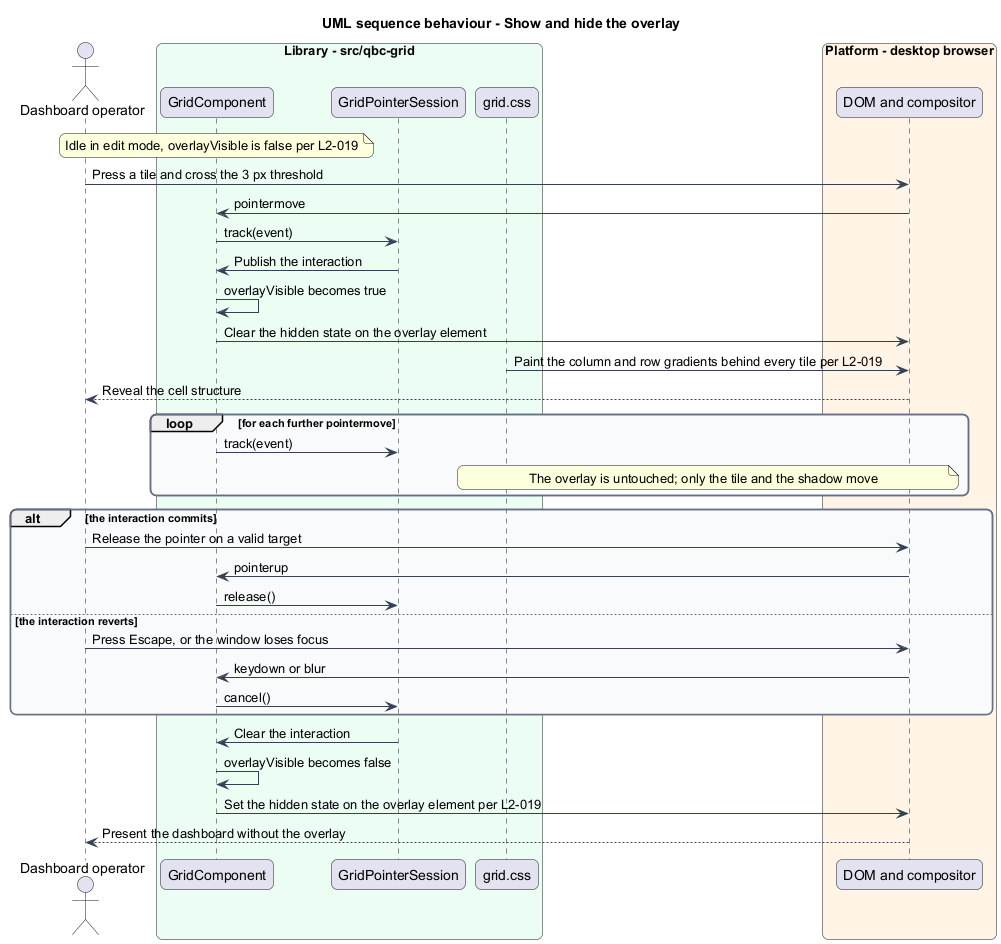

The diagram above was rendered by PlantUML. Its source (embedded in the PNG):
@startuml
title UML sequence behaviour - Show and hide the overlay
skinparam backgroundColor #FFFFFF
skinparam shadowing false
skinparam roundcorner 12
skinparam defaultFontName Arial
skinparam ArrowColor #344054
skinparam rectangle {
  BorderColor #344054
  FontColor #101828
}
skinparam package {
  BorderColor #667085
  FontColor #101828
  BackgroundColor #F9FAFB
}
actor "Dashboard operator" as actor
box "Library - src/qbc-grid" #ECFDF3
  participant "GridComponent" as grid
  participant "GridPointerSession" as session
  participant "grid.css" as styles
end box
box "Platform - desktop browser" #FFF4E5
  participant "DOM and compositor" as dom
end box

note over grid : Idle in edit mode, overlayVisible is false per L2-019
actor -> dom : Press a tile and cross the 3 px threshold
dom -> grid : pointermove
grid -> session : track(event)
session -> grid : Publish the interaction
grid -> grid : overlayVisible becomes true
grid -> dom : Clear the hidden state on the overlay element
styles -> dom : Paint the column and row gradients behind every tile per L2-019
dom --> actor : Reveal the cell structure

loop for each further pointermove
  grid -> session : track(event)
  note over styles, dom : The overlay is untouched; only the tile and the shadow move
end

alt the interaction commits
  actor -> dom : Release the pointer on a valid target
  dom -> grid : pointerup
  grid -> session : release()
else the interaction reverts
  actor -> dom : Press Escape, or the window loses focus
  dom -> grid : keydown or blur
  grid -> session : cancel()
end
session -> grid : Clear the interaction
grid -> grid : overlayVisible becomes false
grid -> dom : Set the hidden state on the overlay element per L2-019
dom --> actor : Present the dashboard without the overlay
@enduml